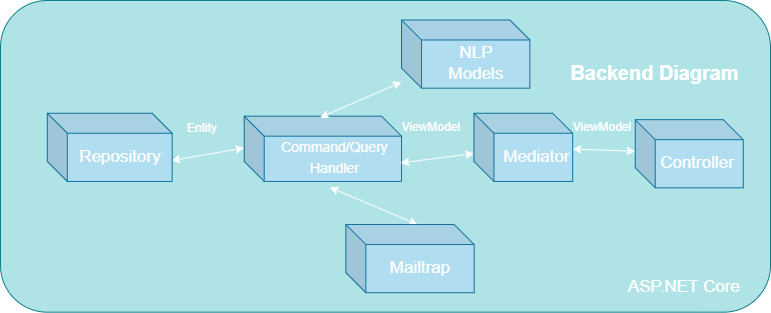

The diagram above was exported from draw.io. Its source (the exported page's mxGraphModel, read from the mxfile embedded in the PNG):
<mxGraphModel dx="1662" dy="729" grid="1" gridSize="10" guides="1" tooltips="1" connect="1" arrows="1" fold="1" page="1" pageScale="1" pageWidth="850" pageHeight="1100" math="0" shadow="0">
  <root>
    <mxCell id="0" />
    <mxCell id="1" parent="0" />
    <mxCell id="JVm6MwbT2z8MUGtP6W2V-1" value="&lt;h3&gt;&lt;font color=&quot;#ffffff&quot;&gt;Application Layer&lt;/font&gt;&lt;/h3&gt;" style="text;html=1;strokeColor=none;fillColor=none;align=center;verticalAlign=middle;whiteSpace=wrap;rounded=0;fontSize=17;fontStyle=1" vertex="1" parent="1">
      <mxGeometry x="596.689189189189" y="85.00333333333333" width="182.0945945945946" height="27.5" as="geometry" />
    </mxCell>
    <mxCell id="JVm6MwbT2z8MUGtP6W2V-2" value="&lt;font color=&quot;#ffffff&quot;&gt;.NET&amp;nbsp;&lt;/font&gt;" style="text;html=1;strokeColor=none;fillColor=none;align=center;verticalAlign=middle;whiteSpace=wrap;rounded=0;fontSize=17;fontColor=#000000;" vertex="1" parent="1">
      <mxGeometry x="653.9189189189188" y="286.67" width="109.25675675675673" height="27.5" as="geometry" />
    </mxCell>
    <mxCell id="JVm6MwbT2z8MUGtP6W2V-3" value="" style="group" vertex="1" connectable="0" parent="1">
      <mxGeometry x="40" y="30.00333333333333" width="769.9999999999999" height="311.6666666666667" as="geometry" />
    </mxCell>
    <mxCell id="JVm6MwbT2z8MUGtP6W2V-4" value="" style="rounded=1;whiteSpace=wrap;html=1;fillColor=#b0e3e6;strokeColor=#0e8088;" vertex="1" parent="JVm6MwbT2z8MUGtP6W2V-3">
      <mxGeometry width="769.9999999999999" height="311.6666666666667" as="geometry" />
    </mxCell>
    <mxCell id="JVm6MwbT2z8MUGtP6W2V-5" value="&lt;h3&gt;&lt;font color=&quot;#ffffff&quot;&gt;Backend Diagram&lt;/font&gt;&lt;/h3&gt;" style="text;html=1;strokeColor=none;fillColor=none;align=center;verticalAlign=middle;whiteSpace=wrap;rounded=0;fontSize=17;fontStyle=1" vertex="1" parent="JVm6MwbT2z8MUGtP6W2V-3">
      <mxGeometry x="561.4583333333331" y="58.437500000000014" width="187.1527777777777" height="29.218750000000007" as="geometry" />
    </mxCell>
    <mxCell id="JVm6MwbT2z8MUGtP6W2V-6" value="" style="shape=cube;whiteSpace=wrap;html=1;boundedLbl=1;backgroundOutline=1;darkOpacity=0.05;darkOpacity2=0.1;fontSize=17;fillColor=#b1ddf0;strokeColor=#10739e;" vertex="1" parent="JVm6MwbT2z8MUGtP6W2V-3">
      <mxGeometry x="243.7065805679096" y="115.67416666666668" width="157.343164556962" height="65.25315789473684" as="geometry" />
    </mxCell>
    <mxCell id="JVm6MwbT2z8MUGtP6W2V-7" value="&lt;font style=&quot;font-size: 14px;&quot;&gt;Command/Query Handler&lt;/font&gt;" style="text;html=1;strokeColor=none;fillColor=none;align=center;verticalAlign=middle;whiteSpace=wrap;rounded=0;fontSize=17;fontColor=#FFFFFF;" vertex="1" parent="JVm6MwbT2z8MUGtP6W2V-3">
      <mxGeometry x="293.5060706860707" y="141.97190740740743" width="81.09876923076922" height="29.22048148148148" as="geometry" />
    </mxCell>
    <mxCell id="JVm6MwbT2z8MUGtP6W2V-8" value="" style="group" vertex="1" connectable="0" parent="JVm6MwbT2z8MUGtP6W2V-3">
      <mxGeometry x="634.7343543543541" y="126.61458333333334" width="128.33333333333331" height="68.1788148148148" as="geometry" />
    </mxCell>
    <mxCell id="JVm6MwbT2z8MUGtP6W2V-9" value="" style="shape=cube;whiteSpace=wrap;html=1;boundedLbl=1;backgroundOutline=1;darkOpacity=0.05;darkOpacity2=0.1;fontSize=17;fillColor=#b1ddf0;strokeColor=#10739e;" vertex="1" parent="JVm6MwbT2z8MUGtP6W2V-8">
      <mxGeometry x="-0.0027606177606169847" y="-7.443333333333334" width="108.0278571428571" height="68.1788148148148" as="geometry" />
    </mxCell>
    <mxCell id="JVm6MwbT2z8MUGtP6W2V-10" value="Controller" style="text;html=1;strokeColor=none;fillColor=none;align=center;verticalAlign=middle;whiteSpace=wrap;rounded=0;fontSize=17;fontColor=#FFFFFF;" vertex="1" parent="JVm6MwbT2z8MUGtP6W2V-8">
      <mxGeometry x="30.220028149028142" y="21.775416666666658" width="64.16666666666666" height="29.218749999999993" as="geometry" />
    </mxCell>
    <mxCell id="JVm6MwbT2z8MUGtP6W2V-11" value="" style="endArrow=classic;startArrow=classic;html=1;rounded=0;fontSize=17;fontColor=#FFFFFF;exitX=0.995;exitY=0.693;exitDx=0;exitDy=0;exitPerimeter=0;entryX=0;entryY=0.488;entryDx=0;entryDy=0;entryPerimeter=0;strokeColor=#FFFFFF;" edge="1" parent="JVm6MwbT2z8MUGtP6W2V-3" source="JVm6MwbT2z8MUGtP6W2V-19" target="JVm6MwbT2z8MUGtP6W2V-6">
      <mxGeometry width="50" height="50" relative="1" as="geometry">
        <mxPoint x="475.90277777777766" y="311.6666666666667" as="sourcePoint" />
        <mxPoint x="529.3749999999997" y="262.96875000000006" as="targetPoint" />
      </mxGeometry>
    </mxCell>
    <mxCell id="JVm6MwbT2z8MUGtP6W2V-12" value="" style="endArrow=classic;startArrow=classic;html=1;rounded=0;fontSize=17;fontColor=#FFFFFF;exitX=0.994;exitY=0.716;exitDx=0;exitDy=0;exitPerimeter=0;strokeColor=#FFFFFF;" edge="1" parent="JVm6MwbT2z8MUGtP6W2V-3" source="JVm6MwbT2z8MUGtP6W2V-6" target="JVm6MwbT2z8MUGtP6W2V-23">
      <mxGeometry width="50" height="50" relative="1" as="geometry">
        <mxPoint x="155.06944444444434" y="180.18229166666669" as="sourcePoint" />
        <mxPoint x="208.54166666666666" y="160.70312500000003" as="targetPoint" />
      </mxGeometry>
    </mxCell>
    <mxCell id="JVm6MwbT2z8MUGtP6W2V-13" value="&lt;font color=&quot;#ffffff&quot;&gt;ASP.NET Core&lt;/font&gt;" style="text;html=1;strokeColor=none;fillColor=none;align=center;verticalAlign=middle;whiteSpace=wrap;rounded=0;fontSize=17;fontColor=#000000;" vertex="1" parent="JVm6MwbT2z8MUGtP6W2V-3">
      <mxGeometry x="620.2777777777774" y="272.70833333333337" width="128.33333333333331" height="29.218750000000007" as="geometry" />
    </mxCell>
    <mxCell id="JVm6MwbT2z8MUGtP6W2V-14" value="" style="group" vertex="1" connectable="0" parent="JVm6MwbT2z8MUGtP6W2V-3">
      <mxGeometry x="401.0416666666667" y="19.479166666666668" width="128.33333333333331" height="68.17708333333334" as="geometry" />
    </mxCell>
    <mxCell id="JVm6MwbT2z8MUGtP6W2V-15" value="" style="shape=cube;whiteSpace=wrap;html=1;boundedLbl=1;backgroundOutline=1;darkOpacity=0.05;darkOpacity2=0.1;fontSize=17;fillColor=#b1ddf0;strokeColor=#10739e;" vertex="1" parent="JVm6MwbT2z8MUGtP6W2V-14">
      <mxGeometry x="0.0033846153846032005" width="128.33333333333331" height="68.17708333333334" as="geometry" />
    </mxCell>
    <mxCell id="JVm6MwbT2z8MUGtP6W2V-16" value="NLP Models" style="text;html=1;strokeColor=none;fillColor=none;align=center;verticalAlign=middle;whiteSpace=wrap;rounded=0;fontSize=17;fontColor=#FFFFFF;" vertex="1" parent="JVm6MwbT2z8MUGtP6W2V-14">
      <mxGeometry x="42.781162393162354" y="29.218750000000004" width="64.16666666666666" height="29.218750000000004" as="geometry" />
    </mxCell>
    <mxCell id="JVm6MwbT2z8MUGtP6W2V-17" value="" style="endArrow=classic;startArrow=classic;html=1;rounded=0;fontColor=#FFFFFF;exitX=0.482;exitY=0.021;exitDx=0;exitDy=0;exitPerimeter=0;strokeColor=#FFFFFF;" edge="1" parent="JVm6MwbT2z8MUGtP6W2V-3" source="JVm6MwbT2z8MUGtP6W2V-6" target="JVm6MwbT2z8MUGtP6W2V-15">
      <mxGeometry width="50" height="50" relative="1" as="geometry">
        <mxPoint x="481.2499999999998" y="126.61458333333334" as="sourcePoint" />
        <mxPoint x="614.9305555555553" y="165.57291666666669" as="targetPoint" />
      </mxGeometry>
    </mxCell>
    <mxCell id="JVm6MwbT2z8MUGtP6W2V-18" value="" style="endArrow=classic;startArrow=classic;html=1;rounded=0;fontColor=#FFFFFF;strokeColor=#FFFFFF;exitX=0;exitY=0;exitDx=71.66666666666667;exitDy=0;exitPerimeter=0;entryX=0;entryY=0;entryDx=85.60645569620253;entryDy=71.18526315789474;entryPerimeter=0;" edge="1" parent="JVm6MwbT2z8MUGtP6W2V-3" source="JVm6MwbT2z8MUGtP6W2V-26" target="JVm6MwbT2z8MUGtP6W2V-6">
      <mxGeometry width="50" height="50" relative="1" as="geometry">
        <mxPoint x="481.2499999999998" y="136.35416666666669" as="sourcePoint" />
        <mxPoint x="426.62162162162156" y="188.64035087719301" as="targetPoint" />
      </mxGeometry>
    </mxCell>
    <mxCell id="JVm6MwbT2z8MUGtP6W2V-19" value="" style="shape=cube;whiteSpace=wrap;html=1;boundedLbl=1;backgroundOutline=1;darkOpacity=0.05;darkOpacity2=0.1;fontSize=17;fillColor=#b1ddf0;strokeColor=#10739e;" vertex="1" parent="JVm6MwbT2z8MUGtP6W2V-3">
      <mxGeometry x="46.82432432432432" y="112.74614035087723" width="124.86486486486484" height="68.18118421052631" as="geometry" />
    </mxCell>
    <mxCell id="JVm6MwbT2z8MUGtP6W2V-20" value="Repository" style="text;html=1;strokeColor=none;fillColor=none;align=center;verticalAlign=middle;whiteSpace=wrap;rounded=0;fontSize=17;fontColor=#FFFFFF;" vertex="1" parent="JVm6MwbT2z8MUGtP6W2V-3">
      <mxGeometry x="88.44146761046761" y="141.97719298245613" width="64.16666666666666" height="29.218750000000007" as="geometry" />
    </mxCell>
    <mxCell id="JVm6MwbT2z8MUGtP6W2V-21" value="" style="endArrow=classic;startArrow=classic;html=1;rounded=0;fontSize=17;fontColor=#FFFFFF;strokeColor=#FFFFFF;exitX=0;exitY=0;exitDx=0;exitDy=31.563555555555546;exitPerimeter=0;" edge="1" parent="JVm6MwbT2z8MUGtP6W2V-3" source="JVm6MwbT2z8MUGtP6W2V-9" target="JVm6MwbT2z8MUGtP6W2V-23">
      <mxGeometry width="50" height="50" relative="1" as="geometry">
        <mxPoint x="390.3472222222222" y="180.18229166666669" as="sourcePoint" />
        <mxPoint x="433.12499999999994" y="160.70312500000003" as="targetPoint" />
      </mxGeometry>
    </mxCell>
    <mxCell id="JVm6MwbT2z8MUGtP6W2V-22" value="" style="group" vertex="1" connectable="0" parent="JVm6MwbT2z8MUGtP6W2V-3">
      <mxGeometry x="515.3108939708939" y="124.66903606237815" width="116.8591060291061" height="68.1788148148148" as="geometry" />
    </mxCell>
    <mxCell id="JVm6MwbT2z8MUGtP6W2V-23" value="" style="shape=cube;whiteSpace=wrap;html=1;boundedLbl=1;backgroundOutline=1;darkOpacity=0.05;darkOpacity2=0.1;fontSize=17;fillColor=#b1ddf0;strokeColor=#10739e;" vertex="1" parent="JVm6MwbT2z8MUGtP6W2V-22">
      <mxGeometry x="-41.86094594594594" y="-11.91666666666667" width="98.71992307692304" height="68.17881481481479" as="geometry" />
    </mxCell>
    <mxCell id="JVm6MwbT2z8MUGtP6W2V-24" value="Mediator" style="text;html=1;strokeColor=none;fillColor=none;align=center;verticalAlign=middle;whiteSpace=wrap;rounded=0;fontSize=17;fontColor=#FFFFFF;" vertex="1" parent="JVm6MwbT2z8MUGtP6W2V-22">
      <mxGeometry x="-3.5122778932779024" y="17.302825396825384" width="49.35996153846152" height="29.219492063492055" as="geometry" />
    </mxCell>
    <mxCell id="JVm6MwbT2z8MUGtP6W2V-25" value="&lt;font color=&quot;#ffffff&quot;&gt;ViewModel&lt;/font&gt;" style="text;html=1;strokeColor=none;fillColor=none;align=center;verticalAlign=middle;whiteSpace=wrap;rounded=0;" vertex="1" parent="JVm6MwbT2z8MUGtP6W2V-22">
      <mxGeometry x="56.8591060291061" y="-12.692369395711466" width="60" height="30" as="geometry" />
    </mxCell>
    <mxCell id="JVm6MwbT2z8MUGtP6W2V-26" value="" style="shape=cube;whiteSpace=wrap;html=1;boundedLbl=1;backgroundOutline=1;darkOpacity=0.05;darkOpacity2=0.1;fontSize=17;fillColor=#b1ddf0;strokeColor=#10739e;" vertex="1" parent="JVm6MwbT2z8MUGtP6W2V-3">
      <mxGeometry x="345.35691730191724" y="224.01214814814819" width="128.33333333333331" height="68.17708333333334" as="geometry" />
    </mxCell>
    <mxCell id="JVm6MwbT2z8MUGtP6W2V-27" value="Mailtrap" style="text;html=1;strokeColor=none;fillColor=none;align=center;verticalAlign=middle;whiteSpace=wrap;rounded=0;fontSize=17;fontColor=#FFFFFF;" vertex="1" parent="JVm6MwbT2z8MUGtP6W2V-3">
      <mxGeometry x="388.13469507969495" y="253.23089814814816" width="64.16666666666666" height="29.218750000000007" as="geometry" />
    </mxCell>
    <mxCell id="JVm6MwbT2z8MUGtP6W2V-28" value="&lt;font color=&quot;#ffffff&quot;&gt;Entity&lt;/font&gt;" style="text;html=1;strokeColor=none;fillColor=none;align=center;verticalAlign=middle;whiteSpace=wrap;rounded=0;" vertex="1" parent="JVm6MwbT2z8MUGtP6W2V-3">
      <mxGeometry x="171.69" y="112.74666666666667" width="60" height="30" as="geometry" />
    </mxCell>
    <mxCell id="JVm6MwbT2z8MUGtP6W2V-29" value="&lt;font color=&quot;#ffffff&quot;&gt;ViewModel&lt;/font&gt;" style="text;html=1;strokeColor=none;fillColor=none;align=center;verticalAlign=middle;whiteSpace=wrap;rounded=0;" vertex="1" parent="JVm6MwbT2z8MUGtP6W2V-3">
      <mxGeometry x="401.03999999999996" y="111.97666666666669" width="60" height="30" as="geometry" />
    </mxCell>
  </root>
</mxGraphModel>